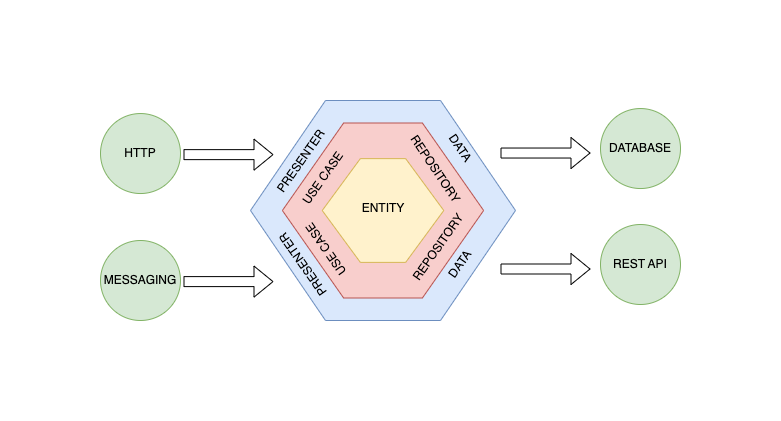

The diagram above was exported from draw.io. Its source (the exported page's mxGraphModel, read from the mxfile embedded in the PNG):
<mxGraphModel dx="1434" dy="837" grid="1" gridSize="10" guides="1" tooltips="1" connect="1" arrows="1" fold="1" page="1" pageScale="1" pageWidth="1200" pageHeight="1600" math="0" shadow="0">
  <root>
    <mxCell id="0" />
    <mxCell id="1" parent="0" />
    <mxCell id="ksFpEIn28ZHlE3_Qx-Uw-1" value="" style="shape=hexagon;perimeter=hexagonPerimeter2;whiteSpace=wrap;html=1;fixedSize=1;size=75;fillColor=#dae8fc;strokeColor=#6c8ebf;" vertex="1" parent="1">
      <mxGeometry x="450" y="160" width="265" height="220" as="geometry" />
    </mxCell>
    <mxCell id="ksFpEIn28ZHlE3_Qx-Uw-2" value="" style="shape=hexagon;perimeter=hexagonPerimeter2;whiteSpace=wrap;html=1;fixedSize=1;size=61.25;fillColor=#f8cecc;strokeColor=#b85450;" vertex="1" parent="1">
      <mxGeometry x="481.88" y="182.5" width="201.25" height="175" as="geometry" />
    </mxCell>
    <mxCell id="ksFpEIn28ZHlE3_Qx-Uw-3" value="" style="shape=hexagon;perimeter=hexagonPerimeter2;whiteSpace=wrap;html=1;fixedSize=1;size=38.11999999999989;fillColor=#fff2cc;strokeColor=#d6b656;" vertex="1" parent="1">
      <mxGeometry x="521.73" y="218.13" width="121.55" height="103.75" as="geometry" />
    </mxCell>
    <mxCell id="ksFpEIn28ZHlE3_Qx-Uw-4" value="PRESENTER" style="text;html=1;strokeColor=none;fillColor=none;align=center;verticalAlign=middle;whiteSpace=wrap;rounded=0;rotation=-125;" vertex="1" parent="1">
      <mxGeometry x="473" y="309" width="60" height="30" as="geometry" />
    </mxCell>
    <mxCell id="ksFpEIn28ZHlE3_Qx-Uw-5" value="PRESENTER" style="text;html=1;strokeColor=none;fillColor=none;align=center;verticalAlign=middle;whiteSpace=wrap;rounded=0;rotation=-55;" vertex="1" parent="1">
      <mxGeometry x="471" y="206" width="60" height="30" as="geometry" />
    </mxCell>
    <mxCell id="ksFpEIn28ZHlE3_Qx-Uw-6" value="USE CASE" style="text;html=1;strokeColor=none;fillColor=none;align=center;verticalAlign=middle;whiteSpace=wrap;rounded=0;rotation=-125;" vertex="1" parent="1">
      <mxGeometry x="491" y="293.88" width="70" height="30" as="geometry" />
    </mxCell>
    <mxCell id="ksFpEIn28ZHlE3_Qx-Uw-7" value="USE CASE" style="text;html=1;strokeColor=none;fillColor=none;align=center;verticalAlign=middle;whiteSpace=wrap;rounded=0;rotation=-55;" vertex="1" parent="1">
      <mxGeometry x="487.87" y="223.03" width="70" height="30" as="geometry" />
    </mxCell>
    <mxCell id="ksFpEIn28ZHlE3_Qx-Uw-8" value="DATA" style="text;html=1;strokeColor=none;fillColor=none;align=center;verticalAlign=middle;whiteSpace=wrap;rounded=0;rotation=-55;" vertex="1" parent="1">
      <mxGeometry x="630" y="309" width="60" height="30" as="geometry" />
    </mxCell>
    <mxCell id="ksFpEIn28ZHlE3_Qx-Uw-9" value="REPOSITORY" style="text;html=1;strokeColor=none;fillColor=none;align=center;verticalAlign=middle;whiteSpace=wrap;rounded=0;rotation=-55;" vertex="1" parent="1">
      <mxGeometry x="608" y="291.88" width="60" height="30" as="geometry" />
    </mxCell>
    <mxCell id="ksFpEIn28ZHlE3_Qx-Uw-10" value="DATA" style="text;html=1;strokeColor=none;fillColor=none;align=center;verticalAlign=middle;whiteSpace=wrap;rounded=0;rotation=56;" vertex="1" parent="1">
      <mxGeometry x="630" y="193.03" width="60" height="30" as="geometry" />
    </mxCell>
    <mxCell id="ksFpEIn28ZHlE3_Qx-Uw-11" value="REPOSITORY" style="text;html=1;strokeColor=none;fillColor=none;align=center;verticalAlign=middle;whiteSpace=wrap;rounded=0;rotation=56;" vertex="1" parent="1">
      <mxGeometry x="605" y="214.13" width="60" height="30" as="geometry" />
    </mxCell>
    <mxCell id="ksFpEIn28ZHlE3_Qx-Uw-12" value="HTTP" style="ellipse;whiteSpace=wrap;html=1;aspect=fixed;fillColor=#d5e8d4;strokeColor=#82b366;" vertex="1" parent="1">
      <mxGeometry x="300" y="173.03" width="80" height="80" as="geometry" />
    </mxCell>
    <mxCell id="ksFpEIn28ZHlE3_Qx-Uw-13" value="" style="shape=flexArrow;endArrow=classic;html=1;rounded=0;" edge="1" parent="1">
      <mxGeometry width="50" height="50" relative="1" as="geometry">
        <mxPoint x="383" y="214.13" as="sourcePoint" />
        <mxPoint x="473" y="214.13" as="targetPoint" />
      </mxGeometry>
    </mxCell>
    <mxCell id="ksFpEIn28ZHlE3_Qx-Uw-14" value="MESSAGING" style="ellipse;whiteSpace=wrap;html=1;aspect=fixed;fillColor=#d5e8d4;strokeColor=#82b366;" vertex="1" parent="1">
      <mxGeometry x="300" y="300" width="80" height="80" as="geometry" />
    </mxCell>
    <mxCell id="ksFpEIn28ZHlE3_Qx-Uw-15" value="" style="shape=flexArrow;endArrow=classic;html=1;rounded=0;" edge="1" parent="1">
      <mxGeometry width="50" height="50" relative="1" as="geometry">
        <mxPoint x="383" y="341.10000000000014" as="sourcePoint" />
        <mxPoint x="473" y="341.10000000000014" as="targetPoint" />
      </mxGeometry>
    </mxCell>
    <mxCell id="ksFpEIn28ZHlE3_Qx-Uw-16" value="" style="shape=flexArrow;endArrow=classic;html=1;rounded=0;" edge="1" parent="1">
      <mxGeometry width="50" height="50" relative="1" as="geometry">
        <mxPoint x="700" y="212.53000000000011" as="sourcePoint" />
        <mxPoint x="790" y="212.53000000000011" as="targetPoint" />
      </mxGeometry>
    </mxCell>
    <mxCell id="ksFpEIn28ZHlE3_Qx-Uw-18" value="DATABASE" style="ellipse;whiteSpace=wrap;html=1;aspect=fixed;fillColor=#d5e8d4;strokeColor=#82b366;" vertex="1" parent="1">
      <mxGeometry x="800" y="168.03" width="80" height="80" as="geometry" />
    </mxCell>
    <mxCell id="ksFpEIn28ZHlE3_Qx-Uw-19" value="ENTITY" style="text;html=1;strokeColor=none;fillColor=none;align=center;verticalAlign=middle;whiteSpace=wrap;rounded=0;" vertex="1" parent="1">
      <mxGeometry x="552.5" y="253.03" width="60" height="30" as="geometry" />
    </mxCell>
    <mxCell id="ksFpEIn28ZHlE3_Qx-Uw-20" value="" style="shape=flexArrow;endArrow=classic;html=1;rounded=0;" edge="1" parent="1">
      <mxGeometry width="50" height="50" relative="1" as="geometry">
        <mxPoint x="700" y="328.5000000000002" as="sourcePoint" />
        <mxPoint x="790" y="328.5000000000002" as="targetPoint" />
      </mxGeometry>
    </mxCell>
    <mxCell id="ksFpEIn28ZHlE3_Qx-Uw-21" value="REST API" style="ellipse;whiteSpace=wrap;html=1;aspect=fixed;fillColor=#d5e8d4;strokeColor=#82b366;" vertex="1" parent="1">
      <mxGeometry x="800" y="284" width="80" height="80" as="geometry" />
    </mxCell>
  </root>
</mxGraphModel>